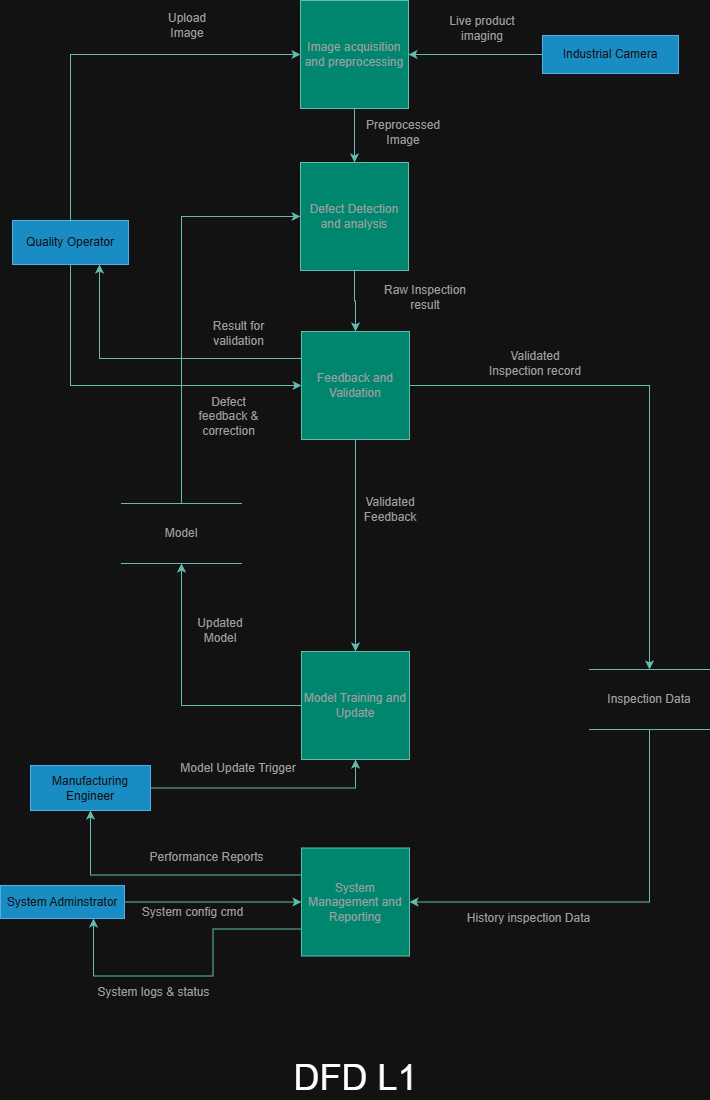

The diagram above was exported from draw.io. Its source (the exported page's mxGraphModel, read from the mxfile embedded in the PNG):
<mxGraphModel dx="1281" dy="527" grid="0" gridSize="10" guides="1" tooltips="1" connect="1" arrows="1" fold="1" page="1" pageScale="1" pageWidth="827" pageHeight="1169" math="0" shadow="0">
  <root>
    <mxCell id="0" />
    <mxCell id="1" parent="0" />
    <mxCell id="4hlpIn8GZT-B8Ek1uxoy-12" edge="1" parent="1" source="LJ3IlxaTVyXQQy2e-T-S-1" style="edgeStyle=orthogonalEdgeStyle;rounded=0;orthogonalLoop=1;jettySize=auto;html=1;exitX=0.5;exitY=1;exitDx=0;exitDy=0;entryX=0.5;entryY=0;entryDx=0;entryDy=0;labelBackgroundColor=none;strokeColor=#006658;fontColor=default;" target="4hlpIn8GZT-B8Ek1uxoy-6">
      <mxGeometry relative="1" as="geometry" />
    </mxCell>
    <mxCell id="LJ3IlxaTVyXQQy2e-T-S-1" parent="1" style="whiteSpace=wrap;html=1;aspect=fixed;labelBackgroundColor=none;fillColor=#21C0A5;strokeColor=#006658;fontColor=#5C5C5C;" value="Image acquisition and preprocessing" vertex="1">
      <mxGeometry height="108" width="108" x="359" y="37" as="geometry" />
    </mxCell>
    <mxCell id="4hlpIn8GZT-B8Ek1uxoy-21" edge="1" parent="1" source="XXXSHiAihTFwe7XWuAuX-1" style="edgeStyle=orthogonalEdgeStyle;rounded=0;orthogonalLoop=1;jettySize=auto;html=1;exitX=0.5;exitY=0;exitDx=0;exitDy=0;entryX=0;entryY=0.5;entryDx=0;entryDy=0;labelBackgroundColor=none;strokeColor=#006658;fontColor=default;" target="LJ3IlxaTVyXQQy2e-T-S-1">
      <mxGeometry relative="1" as="geometry" />
    </mxCell>
    <mxCell id="4hlpIn8GZT-B8Ek1uxoy-22" edge="1" parent="1" source="XXXSHiAihTFwe7XWuAuX-1" style="edgeStyle=orthogonalEdgeStyle;rounded=0;orthogonalLoop=1;jettySize=auto;html=1;exitX=0.5;exitY=1;exitDx=0;exitDy=0;entryX=0;entryY=0.5;entryDx=0;entryDy=0;labelBackgroundColor=none;strokeColor=#006658;fontColor=default;" target="4hlpIn8GZT-B8Ek1uxoy-7">
      <mxGeometry relative="1" as="geometry" />
    </mxCell>
    <mxCell id="XXXSHiAihTFwe7XWuAuX-1" parent="1" style="rounded=0;whiteSpace=wrap;html=1;labelBackgroundColor=none;fillColor=#1ba1e2;strokeColor=#006EAF;fontColor=#ffffff;" value="Quality Operator" vertex="1">
      <mxGeometry height="44" width="116" x="71" y="257" as="geometry" />
    </mxCell>
    <mxCell id="4hlpIn8GZT-B8Ek1uxoy-34" edge="1" parent="1" source="XXXSHiAihTFwe7XWuAuX-2" style="edgeStyle=orthogonalEdgeStyle;rounded=0;orthogonalLoop=1;jettySize=auto;html=1;exitX=1;exitY=0.5;exitDx=0;exitDy=0;entryX=0.5;entryY=1;entryDx=0;entryDy=0;labelBackgroundColor=none;strokeColor=#006658;fontColor=default;" target="4hlpIn8GZT-B8Ek1uxoy-8">
      <mxGeometry relative="1" as="geometry" />
    </mxCell>
    <mxCell id="XXXSHiAihTFwe7XWuAuX-2" parent="1" style="rounded=0;whiteSpace=wrap;html=1;labelBackgroundColor=none;fillColor=#1ba1e2;strokeColor=#006EAF;fontColor=#ffffff;" value="Manufacturing Engineer" vertex="1">
      <mxGeometry height="45" width="120" x="89" y="802" as="geometry" />
    </mxCell>
    <mxCell id="4hlpIn8GZT-B8Ek1uxoy-14" edge="1" parent="1" source="4hlpIn8GZT-B8Ek1uxoy-6" style="edgeStyle=orthogonalEdgeStyle;rounded=0;orthogonalLoop=1;jettySize=auto;html=1;exitX=0.5;exitY=1;exitDx=0;exitDy=0;entryX=0.5;entryY=0;entryDx=0;entryDy=0;labelBackgroundColor=none;strokeColor=#006658;fontColor=default;" target="4hlpIn8GZT-B8Ek1uxoy-7">
      <mxGeometry relative="1" as="geometry" />
    </mxCell>
    <mxCell id="4hlpIn8GZT-B8Ek1uxoy-6" parent="1" style="whiteSpace=wrap;html=1;aspect=fixed;labelBackgroundColor=none;fillColor=#21C0A5;strokeColor=#006658;fontColor=#5C5C5C;" value="Defect Detection and analysis" vertex="1">
      <mxGeometry height="108" width="108" x="359" y="199" as="geometry" />
    </mxCell>
    <mxCell id="4hlpIn8GZT-B8Ek1uxoy-31" edge="1" parent="1" source="XXXSHiAihTFwe7XWuAuX-3" style="edgeStyle=orthogonalEdgeStyle;rounded=0;orthogonalLoop=1;jettySize=auto;html=1;exitX=1;exitY=0.5;exitDx=0;exitDy=0;entryX=0;entryY=0.5;entryDx=0;entryDy=0;labelBackgroundColor=none;strokeColor=#006658;fontColor=default;" target="4hlpIn8GZT-B8Ek1uxoy-9">
      <mxGeometry relative="1" as="geometry" />
    </mxCell>
    <mxCell id="XXXSHiAihTFwe7XWuAuX-3" parent="1" style="rounded=0;whiteSpace=wrap;html=1;labelBackgroundColor=none;fillColor=#1ba1e2;strokeColor=#006EAF;fontColor=#ffffff;" value="System Adminstrator" vertex="1">
      <mxGeometry height="33" width="124" x="59" y="922" as="geometry" />
    </mxCell>
    <mxCell id="4hlpIn8GZT-B8Ek1uxoy-19" edge="1" parent="1" source="4hlpIn8GZT-B8Ek1uxoy-7" style="edgeStyle=orthogonalEdgeStyle;rounded=0;orthogonalLoop=1;jettySize=auto;html=1;exitX=1;exitY=0.5;exitDx=0;exitDy=0;entryX=0.5;entryY=0;entryDx=0;entryDy=0;labelBackgroundColor=none;strokeColor=#006658;fontColor=default;" target="4hlpIn8GZT-B8Ek1uxoy-17">
      <mxGeometry relative="1" as="geometry" />
    </mxCell>
    <mxCell id="4hlpIn8GZT-B8Ek1uxoy-23" edge="1" parent="1" source="4hlpIn8GZT-B8Ek1uxoy-7" style="edgeStyle=orthogonalEdgeStyle;rounded=0;orthogonalLoop=1;jettySize=auto;html=1;exitX=0;exitY=0.25;exitDx=0;exitDy=0;entryX=0.75;entryY=1;entryDx=0;entryDy=0;labelBackgroundColor=none;strokeColor=#006658;fontColor=default;" target="XXXSHiAihTFwe7XWuAuX-1">
      <mxGeometry relative="1" as="geometry" />
    </mxCell>
    <mxCell id="4hlpIn8GZT-B8Ek1uxoy-30" edge="1" parent="1" source="4hlpIn8GZT-B8Ek1uxoy-7" style="edgeStyle=orthogonalEdgeStyle;rounded=0;orthogonalLoop=1;jettySize=auto;html=1;exitX=0.5;exitY=1;exitDx=0;exitDy=0;entryX=0.5;entryY=0;entryDx=0;entryDy=0;labelBackgroundColor=none;strokeColor=#006658;fontColor=default;" target="4hlpIn8GZT-B8Ek1uxoy-8">
      <mxGeometry relative="1" as="geometry" />
    </mxCell>
    <mxCell id="4hlpIn8GZT-B8Ek1uxoy-7" parent="1" style="whiteSpace=wrap;html=1;aspect=fixed;labelBackgroundColor=none;fillColor=#21C0A5;strokeColor=#006658;fontColor=#5C5C5C;" value="Feedback and Validation" vertex="1">
      <mxGeometry height="108" width="108" x="360" y="368" as="geometry" />
    </mxCell>
    <mxCell id="4hlpIn8GZT-B8Ek1uxoy-35" edge="1" parent="1" source="XXXSHiAihTFwe7XWuAuX-4" style="edgeStyle=orthogonalEdgeStyle;rounded=0;orthogonalLoop=1;jettySize=auto;html=1;exitX=0;exitY=0.5;exitDx=0;exitDy=0;entryX=1;entryY=0.5;entryDx=0;entryDy=0;labelBackgroundColor=none;strokeColor=#006658;fontColor=default;" target="LJ3IlxaTVyXQQy2e-T-S-1">
      <mxGeometry relative="1" as="geometry" />
    </mxCell>
    <mxCell id="XXXSHiAihTFwe7XWuAuX-4" parent="1" style="rounded=0;whiteSpace=wrap;html=1;labelBackgroundColor=none;fillColor=#1ba1e2;strokeColor=#006EAF;fontColor=#ffffff;" value="Industrial Camera" vertex="1">
      <mxGeometry height="38" width="136" x="601" y="72" as="geometry" />
    </mxCell>
    <mxCell id="4hlpIn8GZT-B8Ek1uxoy-28" edge="1" parent="1" source="4hlpIn8GZT-B8Ek1uxoy-8" style="edgeStyle=orthogonalEdgeStyle;rounded=0;orthogonalLoop=1;jettySize=auto;html=1;exitX=0;exitY=0.5;exitDx=0;exitDy=0;entryX=0.5;entryY=1;entryDx=0;entryDy=0;labelBackgroundColor=none;strokeColor=#006658;fontColor=default;" target="4hlpIn8GZT-B8Ek1uxoy-16">
      <mxGeometry relative="1" as="geometry" />
    </mxCell>
    <mxCell id="4hlpIn8GZT-B8Ek1uxoy-8" parent="1" style="whiteSpace=wrap;html=1;aspect=fixed;labelBackgroundColor=none;fillColor=#21C0A5;strokeColor=#006658;fontColor=#5C5C5C;" value="Model Training and Update" vertex="1">
      <mxGeometry height="108" width="108" x="360" y="688" as="geometry" />
    </mxCell>
    <mxCell id="4hlpIn8GZT-B8Ek1uxoy-33" edge="1" parent="1" source="4hlpIn8GZT-B8Ek1uxoy-9" style="edgeStyle=orthogonalEdgeStyle;rounded=0;orthogonalLoop=1;jettySize=auto;html=1;exitX=0;exitY=0.25;exitDx=0;exitDy=0;entryX=0.5;entryY=1;entryDx=0;entryDy=0;labelBackgroundColor=none;strokeColor=#006658;fontColor=default;" target="XXXSHiAihTFwe7XWuAuX-2">
      <mxGeometry relative="1" as="geometry" />
    </mxCell>
    <mxCell id="4hlpIn8GZT-B8Ek1uxoy-43" edge="1" parent="1" source="4hlpIn8GZT-B8Ek1uxoy-9" style="edgeStyle=orthogonalEdgeStyle;rounded=0;orthogonalLoop=1;jettySize=auto;html=1;exitX=0;exitY=0.75;exitDx=0;exitDy=0;entryX=0.75;entryY=1;entryDx=0;entryDy=0;labelBackgroundColor=none;strokeColor=#006658;fontColor=default;" target="XXXSHiAihTFwe7XWuAuX-3">
      <mxGeometry relative="1" as="geometry" />
    </mxCell>
    <mxCell id="4hlpIn8GZT-B8Ek1uxoy-9" parent="1" style="whiteSpace=wrap;html=1;aspect=fixed;labelBackgroundColor=none;fillColor=#21C0A5;strokeColor=#006658;fontColor=#5C5C5C;" value="System Management and Reporting" vertex="1">
      <mxGeometry height="108" width="108" x="360" y="884.5" as="geometry" />
    </mxCell>
    <mxCell id="4hlpIn8GZT-B8Ek1uxoy-27" edge="1" parent="1" source="4hlpIn8GZT-B8Ek1uxoy-16" style="edgeStyle=orthogonalEdgeStyle;rounded=0;orthogonalLoop=1;jettySize=auto;html=1;exitX=0.5;exitY=0;exitDx=0;exitDy=0;entryX=0;entryY=0.5;entryDx=0;entryDy=0;labelBackgroundColor=none;strokeColor=#006658;fontColor=default;" target="4hlpIn8GZT-B8Ek1uxoy-6">
      <mxGeometry relative="1" as="geometry" />
    </mxCell>
    <mxCell id="4hlpIn8GZT-B8Ek1uxoy-16" parent="1" style="shape=partialRectangle;whiteSpace=wrap;html=1;left=0;right=0;fillColor=none;labelBackgroundColor=none;strokeColor=#006658;fontColor=#5C5C5C;" value="Model" vertex="1">
      <mxGeometry height="60" width="120" x="180" y="540" as="geometry" />
    </mxCell>
    <mxCell id="4hlpIn8GZT-B8Ek1uxoy-20" edge="1" parent="1" source="4hlpIn8GZT-B8Ek1uxoy-17" style="edgeStyle=orthogonalEdgeStyle;rounded=0;orthogonalLoop=1;jettySize=auto;html=1;exitX=0.5;exitY=1;exitDx=0;exitDy=0;entryX=1;entryY=0.5;entryDx=0;entryDy=0;labelBackgroundColor=none;strokeColor=#006658;fontColor=default;" target="4hlpIn8GZT-B8Ek1uxoy-9">
      <mxGeometry relative="1" as="geometry" />
    </mxCell>
    <mxCell id="4hlpIn8GZT-B8Ek1uxoy-17" parent="1" style="shape=partialRectangle;whiteSpace=wrap;html=1;left=0;right=0;fillColor=none;labelBackgroundColor=none;strokeColor=#006658;fontColor=#5C5C5C;" value="Inspection Data" vertex="1">
      <mxGeometry height="60" width="120" x="648" y="706" as="geometry" />
    </mxCell>
    <mxCell id="XXXSHiAihTFwe7XWuAuX-12" parent="1" style="text;html=1;whiteSpace=wrap;strokeColor=none;fillColor=none;align=center;verticalAlign=middle;rounded=0;labelBackgroundColor=none;fontColor=#5C5C5C;" value="Upload Image" vertex="1">
      <mxGeometry height="30" width="60" x="216" y="47" as="geometry" />
    </mxCell>
    <mxCell id="XXXSHiAihTFwe7XWuAuX-13" parent="1" style="text;html=1;whiteSpace=wrap;strokeColor=none;fillColor=none;align=center;verticalAlign=middle;rounded=0;labelBackgroundColor=none;fontColor=#5C5C5C;" value="Live product imaging" vertex="1">
      <mxGeometry height="30" width="112" x="485" y="50" as="geometry" />
    </mxCell>
    <mxCell id="XXXSHiAihTFwe7XWuAuX-14" parent="1" style="text;html=1;whiteSpace=wrap;strokeColor=none;fillColor=none;align=center;verticalAlign=middle;rounded=0;labelBackgroundColor=none;fontColor=#5C5C5C;" value="Preprocessed Image" vertex="1">
      <mxGeometry height="30" width="60" x="432" y="154" as="geometry" />
    </mxCell>
    <mxCell id="XXXSHiAihTFwe7XWuAuX-15" parent="1" style="text;html=1;whiteSpace=wrap;strokeColor=none;fillColor=none;align=center;verticalAlign=middle;rounded=0;labelBackgroundColor=none;fontColor=#5C5C5C;" value="Raw Inspection result" vertex="1">
      <mxGeometry height="30" width="104" x="432" y="319" as="geometry" />
    </mxCell>
    <mxCell id="XXXSHiAihTFwe7XWuAuX-16" parent="1" style="text;html=1;whiteSpace=wrap;strokeColor=none;fillColor=none;align=center;verticalAlign=middle;rounded=0;labelBackgroundColor=none;fontColor=#5C5C5C;" value="Result for validation" vertex="1">
      <mxGeometry height="30" width="81" x="257" y="355" as="geometry" />
    </mxCell>
    <mxCell id="XXXSHiAihTFwe7XWuAuX-17" parent="1" style="text;html=1;whiteSpace=wrap;strokeColor=none;fillColor=none;align=center;verticalAlign=middle;rounded=0;labelBackgroundColor=none;fontColor=#5C5C5C;" value="Defect feedback &amp;amp; correction" vertex="1">
      <mxGeometry height="20" width="83" x="245.5" y="443" as="geometry" />
    </mxCell>
    <mxCell id="4hlpIn8GZT-B8Ek1uxoy-36" parent="1" style="text;html=1;whiteSpace=wrap;strokeColor=none;fillColor=none;align=center;verticalAlign=middle;rounded=0;labelBackgroundColor=none;fontColor=#5C5C5C;" value="Validated Inspection record" vertex="1">
      <mxGeometry height="30" width="106" x="541" y="385" as="geometry" />
    </mxCell>
    <mxCell id="4hlpIn8GZT-B8Ek1uxoy-40" parent="1" style="text;html=1;whiteSpace=wrap;strokeColor=none;fillColor=none;align=center;verticalAlign=middle;rounded=0;labelBackgroundColor=none;fontColor=#5C5C5C;" value="History inspection Data" vertex="1">
      <mxGeometry height="30" width="133" x="521" y="940" as="geometry" />
    </mxCell>
    <mxCell id="XXXSHiAihTFwe7XWuAuX-19" parent="1" style="text;html=1;whiteSpace=wrap;strokeColor=none;fillColor=none;align=center;verticalAlign=middle;rounded=0;labelBackgroundColor=none;fontColor=#5C5C5C;" value="Model Update Trigger" vertex="1">
      <mxGeometry height="30" width="139.5" x="226.5" y="790" as="geometry" />
    </mxCell>
    <mxCell id="XXXSHiAihTFwe7XWuAuX-20" parent="1" style="text;html=1;whiteSpace=wrap;strokeColor=none;fillColor=none;align=center;verticalAlign=middle;rounded=0;labelBackgroundColor=none;fontColor=#5C5C5C;" value="Updated Model" vertex="1">
      <mxGeometry height="30" width="60" x="249" y="652" as="geometry" />
    </mxCell>
    <mxCell id="XXXSHiAihTFwe7XWuAuX-22" parent="1" style="text;html=1;whiteSpace=wrap;strokeColor=none;fillColor=none;align=center;verticalAlign=middle;rounded=0;labelBackgroundColor=none;fontColor=#5C5C5C;" value="System config cmd" vertex="1">
      <mxGeometry height="30" width="127" x="188" y="934" as="geometry" />
    </mxCell>
    <mxCell id="XXXSHiAihTFwe7XWuAuX-23" parent="1" style="text;html=1;whiteSpace=wrap;strokeColor=none;fillColor=none;align=center;verticalAlign=middle;rounded=0;labelBackgroundColor=none;fontColor=#5C5C5C;" value="System logs &amp;amp; status" vertex="1">
      <mxGeometry height="30" width="119" x="153" y="1014" as="geometry" />
    </mxCell>
    <mxCell id="4hlpIn8GZT-B8Ek1uxoy-45" parent="1" style="text;html=1;whiteSpace=wrap;strokeColor=none;fillColor=none;align=center;verticalAlign=middle;rounded=0;labelBackgroundColor=none;fontColor=#5C5C5C;" value="Performance Reports" vertex="1">
      <mxGeometry height="30" width="127" x="201.5" y="879" as="geometry" />
    </mxCell>
    <mxCell id="4hlpIn8GZT-B8Ek1uxoy-44" parent="1" style="text;html=1;whiteSpace=wrap;strokeColor=none;fillColor=none;align=center;verticalAlign=middle;rounded=0;labelBackgroundColor=none;fontColor=#5C5C5C;" value="Validated Feedback" vertex="1">
      <mxGeometry height="30" width="60" x="419" y="531" as="geometry" />
    </mxCell>
    <mxCell id="KqaXI3Wck4EEGt9AY6x4-1" parent="1" style="text;html=1;whiteSpace=wrap;strokeColor=none;fillColor=none;align=center;verticalAlign=middle;rounded=0;" value="&lt;font style=&quot;font-size: 36px;&quot;&gt;DFD L1&lt;/font&gt;" vertex="1">
      <mxGeometry height="44" width="169" x="329.5" y="1092" as="geometry" />
    </mxCell>
  </root>
</mxGraphModel>